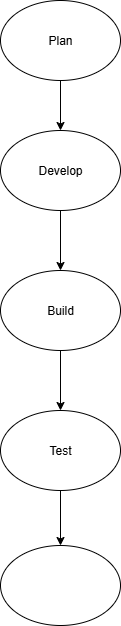

The diagram above was exported from draw.io. Its source (the exported page's mxGraphModel, read from the mxfile embedded in the PNG):
<mxGraphModel dx="1389" dy="749" grid="1" gridSize="10" guides="1" tooltips="1" connect="1" arrows="1" fold="1" page="1" pageScale="1" pageWidth="827" pageHeight="1169" math="0" shadow="0">
  <root>
    <mxCell id="0" />
    <mxCell id="1" parent="0" />
    <mxCell id="j-LHofe2VN5cLWpTnx0p-3" value="" style="edgeStyle=orthogonalEdgeStyle;rounded=0;orthogonalLoop=1;jettySize=auto;html=1;" edge="1" parent="1" source="j-LHofe2VN5cLWpTnx0p-1" target="j-LHofe2VN5cLWpTnx0p-2">
      <mxGeometry relative="1" as="geometry" />
    </mxCell>
    <mxCell id="j-LHofe2VN5cLWpTnx0p-1" value="Plan" style="ellipse;whiteSpace=wrap;html=1;" vertex="1" parent="1">
      <mxGeometry x="340" y="40" width="120" height="80" as="geometry" />
    </mxCell>
    <mxCell id="j-LHofe2VN5cLWpTnx0p-7" value="" style="edgeStyle=orthogonalEdgeStyle;rounded=0;orthogonalLoop=1;jettySize=auto;html=1;" edge="1" parent="1" source="j-LHofe2VN5cLWpTnx0p-2" target="j-LHofe2VN5cLWpTnx0p-6">
      <mxGeometry relative="1" as="geometry" />
    </mxCell>
    <mxCell id="j-LHofe2VN5cLWpTnx0p-2" value="Develop" style="ellipse;whiteSpace=wrap;html=1;" vertex="1" parent="1">
      <mxGeometry x="340" y="170" width="120" height="80" as="geometry" />
    </mxCell>
    <mxCell id="j-LHofe2VN5cLWpTnx0p-9" value="" style="edgeStyle=orthogonalEdgeStyle;rounded=0;orthogonalLoop=1;jettySize=auto;html=1;" edge="1" parent="1" source="j-LHofe2VN5cLWpTnx0p-6" target="j-LHofe2VN5cLWpTnx0p-8">
      <mxGeometry relative="1" as="geometry" />
    </mxCell>
    <mxCell id="j-LHofe2VN5cLWpTnx0p-6" value="Build" style="ellipse;whiteSpace=wrap;html=1;" vertex="1" parent="1">
      <mxGeometry x="340" y="310" width="120" height="80" as="geometry" />
    </mxCell>
    <mxCell id="j-LHofe2VN5cLWpTnx0p-11" value="" style="edgeStyle=orthogonalEdgeStyle;rounded=0;orthogonalLoop=1;jettySize=auto;html=1;" edge="1" parent="1" source="j-LHofe2VN5cLWpTnx0p-8" target="j-LHofe2VN5cLWpTnx0p-10">
      <mxGeometry relative="1" as="geometry" />
    </mxCell>
    <mxCell id="j-LHofe2VN5cLWpTnx0p-8" value="Test" style="ellipse;whiteSpace=wrap;html=1;" vertex="1" parent="1">
      <mxGeometry x="340" y="450" width="120" height="80" as="geometry" />
    </mxCell>
    <mxCell id="j-LHofe2VN5cLWpTnx0p-10" value="" style="ellipse;whiteSpace=wrap;html=1;" vertex="1" parent="1">
      <mxGeometry x="340" y="585" width="120" height="80" as="geometry" />
    </mxCell>
  </root>
</mxGraphModel>